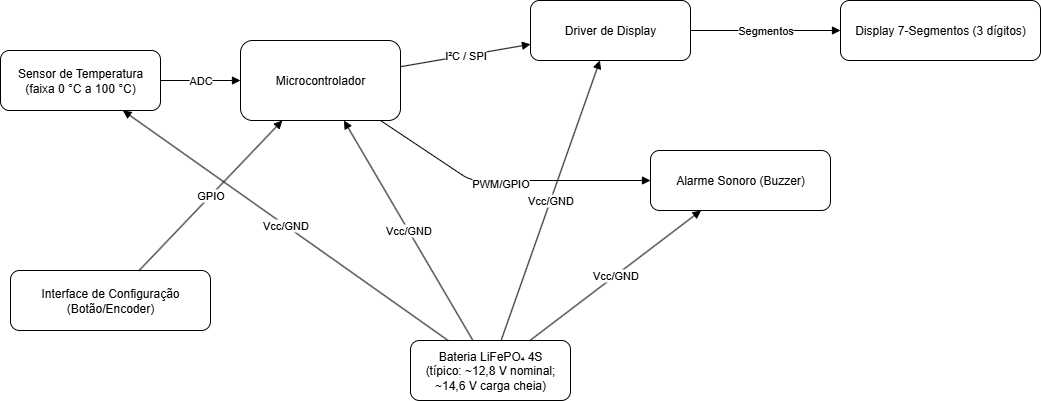

The diagram above was exported from draw.io. Its source (the exported page's mxGraphModel, read from the mxfile embedded in the PNG):
<mxGraphModel dx="1410" dy="833" grid="1" gridSize="10" guides="1" tooltips="1" connect="1" arrows="1" fold="1" page="1" pageScale="1" pageWidth="827" pageHeight="1169" math="0" shadow="0">
  <root>
    <mxCell id="0" />
    <mxCell id="1" parent="0" />
    <mxCell id="2" value="Sensor de Temperatura&lt;div&gt;(faixa 0 °C a 100 °C)&lt;/div&gt;" style="rounded=1;whiteSpace=wrap;html=1;" parent="1" vertex="1">
      <mxGeometry x="20" y="70" width="160" height="60" as="geometry" />
    </mxCell>
    <mxCell id="3" value="Microcontrolador" style="rounded=1;whiteSpace=wrap;html=1;" parent="1" vertex="1">
      <mxGeometry x="260" y="60" width="160" height="80" as="geometry" />
    </mxCell>
    <mxCell id="4" value="Interface de Configuração (Botão/Encoder)" style="rounded=1;whiteSpace=wrap;html=1;" parent="1" vertex="1">
      <mxGeometry x="30" y="290" width="200" height="60" as="geometry" />
    </mxCell>
    <mxCell id="5" value="Driver de Display" style="rounded=1;whiteSpace=wrap;html=1;" parent="1" vertex="1">
      <mxGeometry x="550" y="20" width="160" height="60" as="geometry" />
    </mxCell>
    <mxCell id="6" value="Display 7-Segmentos (3 dígitos)" style="rounded=1;whiteSpace=wrap;html=1;" parent="1" vertex="1">
      <mxGeometry x="860" y="20" width="200" height="60" as="geometry" />
    </mxCell>
    <mxCell id="7" value="Alarme Sonoro (Buzzer)" style="rounded=1;whiteSpace=wrap;html=1;" parent="1" vertex="1">
      <mxGeometry x="670" y="170" width="180" height="60" as="geometry" />
    </mxCell>
    <mxCell id="8" value="Bateria LiFePO₄ 4S&lt;div&gt;(típico: ~12,8 V nominal; ~14,6 V carga cheia)&lt;/div&gt;" style="rounded=1;whiteSpace=wrap;html=1;" parent="1" vertex="1">
      <mxGeometry x="430" y="360" width="160" height="60" as="geometry" />
    </mxCell>
    <mxCell id="9" value="ADC" style="endArrow=block;html=1;" parent="1" source="2" target="3" edge="1">
      <mxGeometry relative="1" as="geometry" />
    </mxCell>
    <mxCell id="10" value="GPIO" style="endArrow=block;html=1;" parent="1" source="4" target="3" edge="1">
      <mxGeometry relative="1" as="geometry" />
    </mxCell>
    <mxCell id="11" value="I²C / SPI" style="endArrow=block;html=1;" parent="1" source="3" target="5" edge="1">
      <mxGeometry relative="1" as="geometry" />
    </mxCell>
    <mxCell id="12" value="Segmentos" style="endArrow=block;html=1;" parent="1" source="5" target="6" edge="1">
      <mxGeometry relative="1" as="geometry" />
    </mxCell>
    <mxCell id="13" value="PWM/GPIO" style="endArrow=block;html=1;" parent="1" source="3" target="7" edge="1">
      <mxGeometry x="-0.0451" y="-3" relative="1" as="geometry">
        <Array as="points">
          <mxPoint x="490" y="200" />
        </Array>
        <mxPoint as="offset" />
      </mxGeometry>
    </mxCell>
    <mxCell id="14" value="Vcc/GND" style="endArrow=block;html=1;" parent="1" source="8" target="2" edge="1">
      <mxGeometry relative="1" as="geometry" />
    </mxCell>
    <mxCell id="15" value="Vcc/GND" style="endArrow=block;html=1;" parent="1" source="8" target="3" edge="1">
      <mxGeometry relative="1" as="geometry">
        <Array as="points" />
      </mxGeometry>
    </mxCell>
    <mxCell id="16" value="Vcc/GND" style="endArrow=block;html=1;" parent="1" source="8" target="5" edge="1">
      <mxGeometry relative="1" as="geometry" />
    </mxCell>
    <mxCell id="17" value="Vcc/GND" style="endArrow=block;html=1;" parent="1" source="8" target="7" edge="1">
      <mxGeometry relative="1" as="geometry" />
    </mxCell>
  </root>
</mxGraphModel>